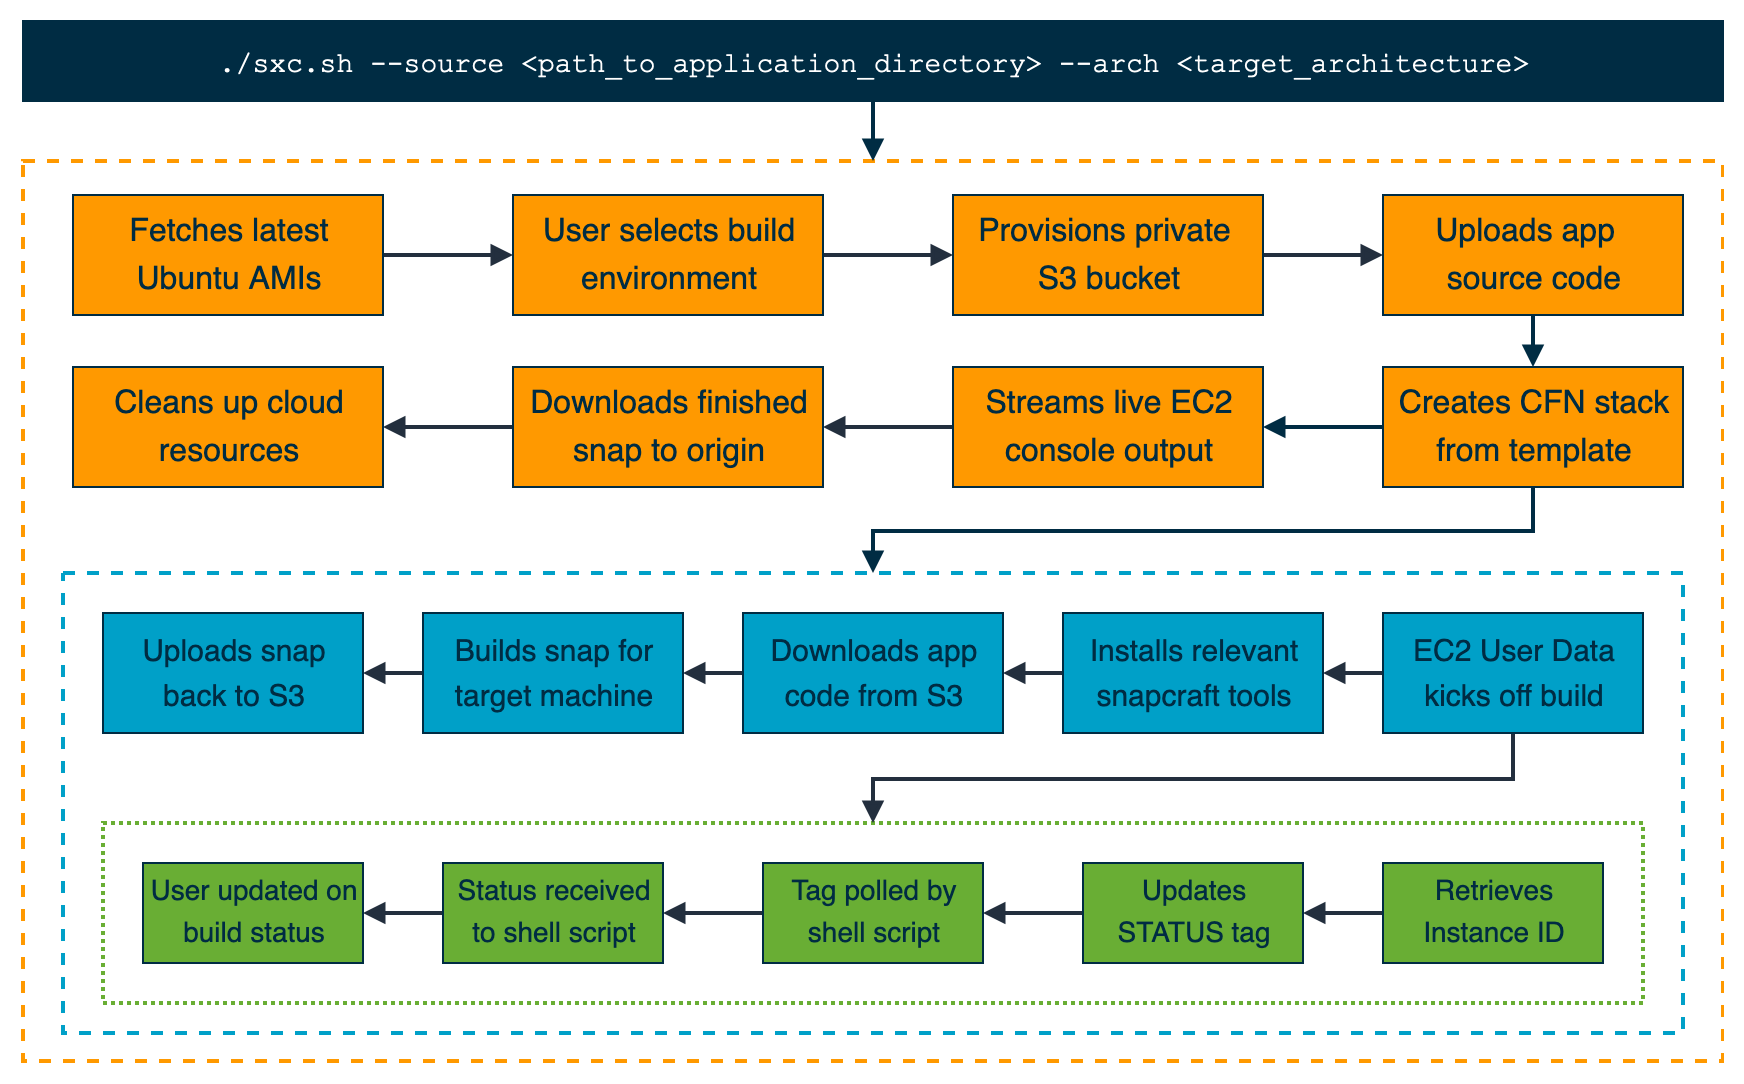

The diagram above was exported from draw.io. Its source (the exported page's mxGraphModel, read from the mxfile embedded in the PNG):
<mxGraphModel dx="1758" dy="489" grid="1" gridSize="10" guides="1" tooltips="1" connect="1" arrows="1" fold="1" page="1" pageScale="1" pageWidth="850" pageHeight="1100" math="0" shadow="0">
  <root>
    <mxCell id="0" />
    <mxCell id="1" parent="0" />
    <mxCell id="pLLIMzZULGcddtNxqepj-55" value="" style="rounded=0;whiteSpace=wrap;html=1;strokeColor=#ff9900;fillColor=none;fontFamily=Helvetica;fontSize=16;fontColor=#002c43;dashed=1;strokeWidth=2;" parent="1" vertex="1">
      <mxGeometry y="180" width="850" height="450" as="geometry" />
    </mxCell>
    <mxCell id="pLLIMzZULGcddtNxqepj-37" value="" style="rounded=0;whiteSpace=wrap;html=1;strokeColor=#00a0c8;fillColor=none;fontFamily=Helvetica;fontSize=16;fontColor=#002c43;dashed=1;strokeWidth=2;" parent="1" vertex="1">
      <mxGeometry x="20" y="386" width="810" height="230" as="geometry" />
    </mxCell>
    <mxCell id="pLLIMzZULGcddtNxqepj-42" value="" style="rounded=0;whiteSpace=wrap;html=1;dashed=1;strokeColor=#69ae34;strokeWidth=2;fillColor=none;fontFamily=Helvetica;fontSize=15;fontColor=#002c43;dashPattern=1 1;" parent="1" vertex="1">
      <mxGeometry x="40" y="511" width="770" height="90" as="geometry" />
    </mxCell>
    <mxCell id="pLLIMzZULGcddtNxqepj-8" style="edgeStyle=orthogonalEdgeStyle;orthogonalLoop=1;jettySize=auto;html=1;entryX=0;entryY=0.5;entryDx=0;entryDy=0;fontFamily=Helvetica;fontSize=16;fontColor=#002c43;strokeColor=#232f3e;strokeWidth=2;endArrow=block;endFill=1;rounded=0;comic=0;" parent="1" source="pLLIMzZULGcddtNxqepj-1" target="pLLIMzZULGcddtNxqepj-7" edge="1">
      <mxGeometry relative="1" as="geometry" />
    </mxCell>
    <mxCell id="pLLIMzZULGcddtNxqepj-1" value="&lt;p style=&quot;line-height: 150% ; font-size: 16px&quot;&gt;Fetches latest Ubuntu AMIs&lt;/p&gt;" style="rounded=0;whiteSpace=wrap;html=1;fontStyle=0;fillColor=#ff9900;fontColor=#002c43;strokeColor=#002c43;fontSize=16;fontFamily=Helvetica;" parent="1" vertex="1">
      <mxGeometry x="25" y="197" width="155" height="60" as="geometry" />
    </mxCell>
    <mxCell id="pLLIMzZULGcddtNxqepj-33" style="edgeStyle=orthogonalEdgeStyle;rounded=0;comic=0;orthogonalLoop=1;jettySize=auto;html=1;entryX=1;entryY=0.5;entryDx=0;entryDy=0;endArrow=block;endFill=1;strokeColor=#232f3e;strokeWidth=2;fontFamily=Helvetica;fontSize=16;fontColor=#002c43;" parent="1" source="pLLIMzZULGcddtNxqepj-3" target="pLLIMzZULGcddtNxqepj-26" edge="1">
      <mxGeometry relative="1" as="geometry" />
    </mxCell>
    <mxCell id="pLLIMzZULGcddtNxqepj-49" style="edgeStyle=orthogonalEdgeStyle;rounded=0;comic=0;orthogonalLoop=1;jettySize=auto;html=1;entryX=0.5;entryY=0;entryDx=0;entryDy=0;endArrow=block;endFill=1;strokeColor=#232f3e;strokeWidth=2;fontFamily=Helvetica;fontSize=14;fontColor=#002c43;" parent="1" source="pLLIMzZULGcddtNxqepj-3" target="pLLIMzZULGcddtNxqepj-42" edge="1">
      <mxGeometry relative="1" as="geometry" />
    </mxCell>
    <mxCell id="pLLIMzZULGcddtNxqepj-3" value="&lt;p style=&quot;line-height: 150% ; font-size: 15px&quot;&gt;&lt;font style=&quot;font-size: 15px&quot;&gt;EC2 User Data kicks off build&lt;/font&gt;&lt;/p&gt;" style="rounded=0;whiteSpace=wrap;html=1;fontStyle=0;fillColor=#00a0c8;fontColor=#002c43;strokeColor=#002c43;fontSize=16;" parent="1" vertex="1">
      <mxGeometry x="680" y="406" width="130" height="60" as="geometry" />
    </mxCell>
    <mxCell id="pLLIMzZULGcddtNxqepj-44" style="edgeStyle=orthogonalEdgeStyle;rounded=0;comic=0;orthogonalLoop=1;jettySize=auto;html=1;endArrow=block;endFill=1;strokeColor=#232f3e;strokeWidth=2;fontFamily=Helvetica;fontSize=14;fontColor=#002c43;" parent="1" source="pLLIMzZULGcddtNxqepj-4" target="pLLIMzZULGcddtNxqepj-38" edge="1">
      <mxGeometry relative="1" as="geometry" />
    </mxCell>
    <mxCell id="pLLIMzZULGcddtNxqepj-4" value="&lt;p style=&quot;line-height: 150%; font-size: 14px;&quot;&gt;Retrieves Instance ID&lt;/p&gt;" style="rounded=0;whiteSpace=wrap;html=1;fontStyle=0;fillColor=#69ae34;fontColor=#002c43;strokeColor=#002c43;fontSize=14;" parent="1" vertex="1">
      <mxGeometry x="680" y="531" width="110" height="50" as="geometry" />
    </mxCell>
    <mxCell id="pLLIMzZULGcddtNxqepj-20" style="edgeStyle=orthogonalEdgeStyle;rounded=0;comic=0;orthogonalLoop=1;jettySize=auto;html=1;entryX=0;entryY=0.5;entryDx=0;entryDy=0;endArrow=block;endFill=1;strokeColor=#232f3e;strokeWidth=2;fontFamily=Helvetica;fontSize=16;fontColor=#002c43;" parent="1" source="pLLIMzZULGcddtNxqepj-7" target="pLLIMzZULGcddtNxqepj-10" edge="1">
      <mxGeometry relative="1" as="geometry" />
    </mxCell>
    <mxCell id="pLLIMzZULGcddtNxqepj-7" value="&lt;p style=&quot;line-height: 150%&quot;&gt;User selects build environment&lt;/p&gt;" style="rounded=0;whiteSpace=wrap;html=1;fontStyle=0;fillColor=#ff9900;fontColor=#002c43;strokeColor=#002c43;fontSize=16;fontFamily=Helvetica;" parent="1" vertex="1">
      <mxGeometry x="245" y="197" width="155" height="60" as="geometry" />
    </mxCell>
    <mxCell id="pLLIMzZULGcddtNxqepj-21" style="edgeStyle=orthogonalEdgeStyle;rounded=0;comic=0;orthogonalLoop=1;jettySize=auto;html=1;entryX=0;entryY=0.5;entryDx=0;entryDy=0;endArrow=block;endFill=1;strokeColor=#232f3e;strokeWidth=2;fontFamily=Helvetica;fontSize=16;fontColor=#002c43;" parent="1" source="pLLIMzZULGcddtNxqepj-10" target="pLLIMzZULGcddtNxqepj-11" edge="1">
      <mxGeometry relative="1" as="geometry" />
    </mxCell>
    <mxCell id="pLLIMzZULGcddtNxqepj-10" value="&lt;p style=&quot;line-height: 150%&quot;&gt;Provisions private&amp;nbsp; S3 bucket&lt;/p&gt;" style="rounded=0;whiteSpace=wrap;html=1;fontStyle=0;fillColor=#ff9900;fontColor=#002c43;strokeColor=#002c43;fontSize=16;fontFamily=Helvetica;" parent="1" vertex="1">
      <mxGeometry x="465" y="197" width="155" height="60" as="geometry" />
    </mxCell>
    <mxCell id="pLLIMzZULGcddtNxqepj-61" style="edgeStyle=orthogonalEdgeStyle;rounded=0;comic=0;orthogonalLoop=1;jettySize=auto;html=1;endArrow=block;endFill=1;strokeColor=#002c43;strokeWidth=2;fontFamily=Courier New;fontSize=14;fontColor=#ffffff;" parent="1" source="pLLIMzZULGcddtNxqepj-11" target="pLLIMzZULGcddtNxqepj-58" edge="1">
      <mxGeometry relative="1" as="geometry" />
    </mxCell>
    <mxCell id="pLLIMzZULGcddtNxqepj-11" value="&lt;p style=&quot;line-height: 150%&quot;&gt;Uploads app &amp;nbsp; source code&lt;/p&gt;" style="rounded=0;whiteSpace=wrap;html=1;fontStyle=0;fillColor=#ff9900;fontColor=#002c43;strokeColor=#002c43;fontSize=16;fontFamily=Helvetica;" parent="1" vertex="1">
      <mxGeometry x="680" y="197" width="150" height="60" as="geometry" />
    </mxCell>
    <mxCell id="pLLIMzZULGcddtNxqepj-24" style="edgeStyle=orthogonalEdgeStyle;rounded=0;comic=0;orthogonalLoop=1;jettySize=auto;html=1;endArrow=block;endFill=1;strokeColor=#232f3e;strokeWidth=2;fontFamily=Helvetica;fontSize=16;fontColor=#002c43;" parent="1" source="pLLIMzZULGcddtNxqepj-16" target="pLLIMzZULGcddtNxqepj-17" edge="1">
      <mxGeometry relative="1" as="geometry" />
    </mxCell>
    <mxCell id="pLLIMzZULGcddtNxqepj-16" value="&lt;p style=&quot;line-height: 150%&quot;&gt;Streams live EC2 console output&lt;/p&gt;" style="rounded=0;whiteSpace=wrap;html=1;fontStyle=0;fillColor=#ff9900;fontColor=#002c43;strokeColor=#002c43;fontSize=16;fontFamily=Helvetica;" parent="1" vertex="1">
      <mxGeometry x="465" y="283" width="155" height="60" as="geometry" />
    </mxCell>
    <mxCell id="pLLIMzZULGcddtNxqepj-25" style="edgeStyle=orthogonalEdgeStyle;rounded=0;comic=0;orthogonalLoop=1;jettySize=auto;html=1;endArrow=block;endFill=1;strokeColor=#232f3e;strokeWidth=2;fontFamily=Helvetica;fontSize=16;fontColor=#002c43;" parent="1" source="pLLIMzZULGcddtNxqepj-17" target="pLLIMzZULGcddtNxqepj-18" edge="1">
      <mxGeometry relative="1" as="geometry" />
    </mxCell>
    <mxCell id="pLLIMzZULGcddtNxqepj-17" value="&lt;p style=&quot;line-height: 150%&quot;&gt;Downloads finished snap to origin&lt;br&gt;&lt;/p&gt;" style="rounded=0;whiteSpace=wrap;html=1;fontStyle=0;fillColor=#ff9900;fontColor=#002c43;strokeColor=#002c43;fontSize=16;fontFamily=Helvetica;" parent="1" vertex="1">
      <mxGeometry x="245" y="283" width="155" height="60" as="geometry" />
    </mxCell>
    <mxCell id="pLLIMzZULGcddtNxqepj-18" value="&lt;p style=&quot;line-height: 150%&quot;&gt;Cleans up cloud resources&lt;br&gt;&lt;/p&gt;" style="rounded=0;whiteSpace=wrap;html=1;fontStyle=0;fillColor=#ff9900;fontColor=#002c43;strokeColor=#002c43;fontSize=16;fontFamily=Helvetica;" parent="1" vertex="1">
      <mxGeometry x="25" y="283" width="155" height="60" as="geometry" />
    </mxCell>
    <mxCell id="pLLIMzZULGcddtNxqepj-34" style="edgeStyle=orthogonalEdgeStyle;rounded=0;comic=0;orthogonalLoop=1;jettySize=auto;html=1;endArrow=block;endFill=1;strokeColor=#232f3e;strokeWidth=2;fontFamily=Helvetica;fontSize=16;fontColor=#002c43;" parent="1" source="pLLIMzZULGcddtNxqepj-26" target="pLLIMzZULGcddtNxqepj-27" edge="1">
      <mxGeometry relative="1" as="geometry" />
    </mxCell>
    <mxCell id="pLLIMzZULGcddtNxqepj-26" value="&lt;p style=&quot;line-height: 150% ; font-size: 15px&quot;&gt;&lt;font style=&quot;font-size: 15px&quot;&gt;Installs relevant snapcraft tools&lt;/font&gt;&lt;/p&gt;" style="rounded=0;whiteSpace=wrap;html=1;fontStyle=0;fillColor=#00a0c8;fontColor=#002c43;strokeColor=#002c43;fontSize=16;" parent="1" vertex="1">
      <mxGeometry x="520" y="406" width="130" height="60" as="geometry" />
    </mxCell>
    <mxCell id="pLLIMzZULGcddtNxqepj-35" style="edgeStyle=orthogonalEdgeStyle;rounded=0;comic=0;orthogonalLoop=1;jettySize=auto;html=1;endArrow=block;endFill=1;strokeColor=#232f3e;strokeWidth=2;fontFamily=Helvetica;fontSize=16;fontColor=#002c43;" parent="1" source="pLLIMzZULGcddtNxqepj-27" target="pLLIMzZULGcddtNxqepj-28" edge="1">
      <mxGeometry relative="1" as="geometry" />
    </mxCell>
    <mxCell id="pLLIMzZULGcddtNxqepj-27" value="&lt;p style=&quot;line-height: 150% ; font-size: 15px&quot;&gt;&lt;font style=&quot;font-size: 15px&quot;&gt;Downloads app code from S3&lt;/font&gt;&lt;/p&gt;" style="rounded=0;whiteSpace=wrap;html=1;fontStyle=0;fillColor=#00a0c8;fontColor=#002c43;strokeColor=#002c43;fontSize=16;" parent="1" vertex="1">
      <mxGeometry x="360" y="406" width="130" height="60" as="geometry" />
    </mxCell>
    <mxCell id="pLLIMzZULGcddtNxqepj-36" style="edgeStyle=orthogonalEdgeStyle;rounded=0;comic=0;orthogonalLoop=1;jettySize=auto;html=1;endArrow=block;endFill=1;strokeColor=#232f3e;strokeWidth=2;fontFamily=Helvetica;fontSize=16;fontColor=#002c43;" parent="1" source="pLLIMzZULGcddtNxqepj-28" target="pLLIMzZULGcddtNxqepj-32" edge="1">
      <mxGeometry relative="1" as="geometry" />
    </mxCell>
    <mxCell id="pLLIMzZULGcddtNxqepj-28" value="&lt;p style=&quot;line-height: 150% ; font-size: 15px&quot;&gt;&lt;font style=&quot;font-size: 15px&quot;&gt;Builds snap for target machine&lt;/font&gt;&lt;/p&gt;" style="rounded=0;whiteSpace=wrap;html=1;fontStyle=0;fillColor=#00a0c8;fontColor=#002c43;strokeColor=#002c43;fontSize=16;" parent="1" vertex="1">
      <mxGeometry x="200" y="406" width="130" height="60" as="geometry" />
    </mxCell>
    <mxCell id="pLLIMzZULGcddtNxqepj-32" value="&lt;p style=&quot;line-height: 150% ; font-size: 15px&quot;&gt;&lt;font style=&quot;font-size: 15px&quot;&gt;Uploads snap back to S3&lt;br&gt;&lt;/font&gt;&lt;/p&gt;" style="rounded=0;whiteSpace=wrap;html=1;fontStyle=0;fillColor=#00a0c8;fontColor=#002c43;strokeColor=#002c43;fontSize=16;" parent="1" vertex="1">
      <mxGeometry x="40" y="406" width="130" height="60" as="geometry" />
    </mxCell>
    <mxCell id="pLLIMzZULGcddtNxqepj-45" style="edgeStyle=orthogonalEdgeStyle;rounded=0;comic=0;orthogonalLoop=1;jettySize=auto;html=1;endArrow=block;endFill=1;strokeColor=#232f3e;strokeWidth=2;fontFamily=Helvetica;fontSize=14;fontColor=#002c43;" parent="1" source="pLLIMzZULGcddtNxqepj-38" target="pLLIMzZULGcddtNxqepj-39" edge="1">
      <mxGeometry relative="1" as="geometry" />
    </mxCell>
    <mxCell id="pLLIMzZULGcddtNxqepj-38" value="&lt;p style=&quot;line-height: 150%; font-size: 14px;&quot;&gt;Updates STATUS tag&lt;/p&gt;" style="rounded=0;whiteSpace=wrap;html=1;fontStyle=0;fillColor=#69ae34;fontColor=#002c43;strokeColor=#002c43;fontSize=14;" parent="1" vertex="1">
      <mxGeometry x="530" y="531" width="110" height="50" as="geometry" />
    </mxCell>
    <mxCell id="pLLIMzZULGcddtNxqepj-46" style="edgeStyle=orthogonalEdgeStyle;rounded=0;comic=0;orthogonalLoop=1;jettySize=auto;html=1;entryX=1;entryY=0.5;entryDx=0;entryDy=0;endArrow=block;endFill=1;strokeColor=#232f3e;strokeWidth=2;fontFamily=Helvetica;fontSize=14;fontColor=#002c43;" parent="1" source="pLLIMzZULGcddtNxqepj-39" target="pLLIMzZULGcddtNxqepj-40" edge="1">
      <mxGeometry relative="1" as="geometry" />
    </mxCell>
    <mxCell id="pLLIMzZULGcddtNxqepj-39" value="&lt;p style=&quot;line-height: 150%; font-size: 14px;&quot;&gt;Tag polled by shell script&lt;/p&gt;" style="rounded=0;whiteSpace=wrap;html=1;fontStyle=0;fillColor=#69ae34;fontColor=#002c43;strokeColor=#002c43;fontSize=14;" parent="1" vertex="1">
      <mxGeometry x="370" y="531" width="110" height="50" as="geometry" />
    </mxCell>
    <mxCell id="pLLIMzZULGcddtNxqepj-47" style="edgeStyle=orthogonalEdgeStyle;rounded=0;comic=0;orthogonalLoop=1;jettySize=auto;html=1;entryX=1;entryY=0.5;entryDx=0;entryDy=0;endArrow=block;endFill=1;strokeColor=#232f3e;strokeWidth=2;fontFamily=Helvetica;fontSize=14;fontColor=#002c43;" parent="1" source="pLLIMzZULGcddtNxqepj-40" target="pLLIMzZULGcddtNxqepj-41" edge="1">
      <mxGeometry relative="1" as="geometry" />
    </mxCell>
    <mxCell id="pLLIMzZULGcddtNxqepj-40" value="&lt;p style=&quot;line-height: 150%; font-size: 14px;&quot;&gt;Status received to shell script&lt;/p&gt;" style="rounded=0;whiteSpace=wrap;html=1;fontStyle=0;fillColor=#69ae34;fontColor=#002c43;strokeColor=#002c43;fontSize=14;" parent="1" vertex="1">
      <mxGeometry x="210" y="531" width="110" height="50" as="geometry" />
    </mxCell>
    <mxCell id="pLLIMzZULGcddtNxqepj-41" value="&lt;p style=&quot;line-height: 150%; font-size: 14px;&quot;&gt;User updated on build status&lt;/p&gt;" style="rounded=0;whiteSpace=wrap;html=1;fontStyle=0;fillColor=#69ae34;fontColor=#002c43;strokeColor=#002c43;fontSize=14;" parent="1" vertex="1">
      <mxGeometry x="60" y="531" width="110" height="50" as="geometry" />
    </mxCell>
    <mxCell id="pLLIMzZULGcddtNxqepj-56" style="edgeStyle=orthogonalEdgeStyle;rounded=0;comic=0;orthogonalLoop=1;jettySize=auto;html=1;endArrow=block;endFill=1;strokeColor=#002c43;strokeWidth=2;fontFamily=Courier New;fontSize=14;fontColor=#002c43;" parent="1" source="pLLIMzZULGcddtNxqepj-52" target="pLLIMzZULGcddtNxqepj-55" edge="1">
      <mxGeometry relative="1" as="geometry" />
    </mxCell>
    <mxCell id="pLLIMzZULGcddtNxqepj-52" value="&lt;font style=&quot;font-size: 14px&quot;&gt;./sxc.sh --source &amp;lt;path_to_application_directory&amp;gt; --arch &amp;lt;target_architecture&amp;gt;&lt;/font&gt;" style="rounded=0;whiteSpace=wrap;html=1;fontStyle=0;fillColor=#002c43;fontColor=#ffffff;strokeColor=#002c43;fontSize=16;fontFamily=Courier New;labelPosition=center;verticalLabelPosition=middle;align=center;verticalAlign=middle;" parent="1" vertex="1">
      <mxGeometry y="110" width="850" height="40" as="geometry" />
    </mxCell>
    <mxCell id="pLLIMzZULGcddtNxqepj-62" style="edgeStyle=orthogonalEdgeStyle;rounded=0;comic=0;orthogonalLoop=1;jettySize=auto;html=1;endArrow=block;endFill=1;strokeColor=#002c43;strokeWidth=2;fontFamily=Courier New;fontSize=14;fontColor=#ffffff;" parent="1" source="pLLIMzZULGcddtNxqepj-58" target="pLLIMzZULGcddtNxqepj-16" edge="1">
      <mxGeometry relative="1" as="geometry" />
    </mxCell>
    <mxCell id="pLLIMzZULGcddtNxqepj-63" style="edgeStyle=orthogonalEdgeStyle;rounded=0;comic=0;orthogonalLoop=1;jettySize=auto;html=1;entryX=0.5;entryY=0;entryDx=0;entryDy=0;endArrow=block;endFill=1;strokeColor=#002c43;strokeWidth=2;fontFamily=Courier New;fontSize=14;fontColor=#ffffff;" parent="1" source="pLLIMzZULGcddtNxqepj-58" target="pLLIMzZULGcddtNxqepj-37" edge="1">
      <mxGeometry relative="1" as="geometry" />
    </mxCell>
    <mxCell id="pLLIMzZULGcddtNxqepj-58" value="&lt;p style=&quot;line-height: 150%&quot;&gt;Creates CFN stack from template&lt;/p&gt;" style="rounded=0;whiteSpace=wrap;html=1;fontStyle=0;fillColor=#ff9900;fontColor=#002c43;strokeColor=#002c43;fontSize=16;fontFamily=Helvetica;" parent="1" vertex="1">
      <mxGeometry x="680" y="283" width="150" height="60" as="geometry" />
    </mxCell>
  </root>
</mxGraphModel>